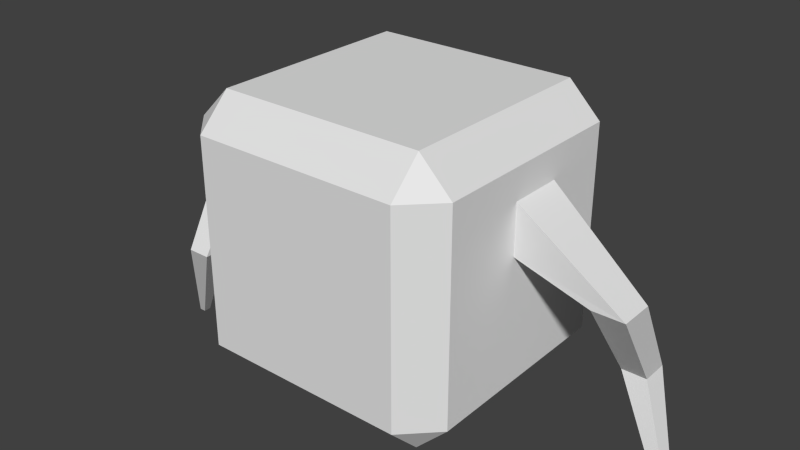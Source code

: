 # Source: CentipedeBody.blend  (saved by Blender 2.79.0; exported with 4.5.12 LTS)
import bpy
from mathutils import Matrix  # noqa: F401  (used for matrix-valued properties, if any)

bpy.ops.wm.read_factory_settings(use_empty=True)
scene = bpy.context.scene
scene.name = 'Scene'

# ---- collections
col_collection_1 = bpy.data.collections.new('Collection 1'); scene.collection.children.link(col_collection_1)

# ---- materials (node trees are filled in below, after node groups)
mat_material = bpy.data.materials.new('Material')
mat_material.alpha_threshold = 0.0
mat_material.use_transparent_shadow = False
mat_material.roughness = 0.5
mat_material.line_color = (0.0, 0.0, 0.0, 1.0)

# ---- material node trees

# ---- world
world_world = bpy.data.worlds.new('World'); scene.world = world_world
world_world.color = (0.05088, 0.05088, 0.05088)
world_world.use_sun_shadow = False
world_world.sun_shadow_jitter_overblur = 0.0
world_world.cycles.sampling_method = 'NONE'
world_world.cycles.sample_map_resolution = 256

# ---- meshes
me_cube_002 = bpy.data.meshes.new('Cube.002')
me_cube_002.from_pydata([(-3.489, -0.5767, -1.223), (-3.489, -0.5767, 1.223), (3.971, 0.5326, 0.482), (3.971, 0.5326, 0.8243), (-3.066, -0.8224, -1.223), (-3.066, -0.8224, 1.223), (4.313, 0.5326, 0.482), (4.313, 0.5326, 0.8243), (0.7758, -0.4562, 0.253), (0.7758, -0.4562, -1.302), (2.33, -0.4562, 0.253), (2.33, -0.4562, -1.302), (0.8021, -0.01533, 2.718), (2.017, -0.01533, 1.503), (0.8021, -0.01533, 1.503), (2.017, -0.01533, 2.718)], [], [(12, 3, 2, 14), (3, 7, 6, 2), (10, 5, 4, 11), (5, 1, 0, 4), (14, 2, 6, 13), (15, 7, 3, 12), (5, 10, 8, 1), (0, 9, 11, 4), (15, 10, 11, 13), (1, 8, 9, 0), (7, 15, 13, 6), (10, 15, 12, 8), (9, 14, 13, 11), (8, 12, 14, 9)])
me_cube_002.use_remesh_preserve_volume = False
me_cube_002.use_remesh_preserve_attributes = False
me_cube_002.use_mirror_vertex_groups = False
me_cube_002.update()
me_cube = bpy.data.meshes.new('Cube')
me_cube.from_pydata([(1.0, 0.762, -0.762), (0.762, 0.762, -1.0), (0.762, 1.0, -0.762), (1.0, -0.762, -0.762), (0.762, -1.0, -0.762), (0.762, -0.762, -1.0), (-0.762, -1.0, -0.762), (-1.0, -0.762, -0.762), (-0.762, -0.762, -1.0), (-0.762, 1.0, -0.762), (-0.762, 0.762, -1.0), (-1.0, 0.762, -0.762), (0.762, 1.0, 0.762), (0.762, 0.762, 1.0), (1.0, 0.762, 0.762), (0.762, -1.0, 0.762), (1.0, -0.762, 0.762), (0.762, -0.762, 1.0), (-1.0, -0.762, 0.762), (-0.762, -1.0, 0.762), (-0.762, -0.762, 1.0), (-1.0, 0.762, 0.762), (-0.762, 0.762, 1.0), (-0.762, 1.0, 0.762)], [], [(12, 2, 9, 23), (4, 15, 19, 6), (7, 18, 21, 11), (13, 22, 20, 17), (0, 14, 16, 3), (0, 1, 2), (3, 4, 5), (6, 7, 8), (9, 10, 11), (12, 13, 14), (15, 16, 17), (18, 19, 20), (21, 22, 23), (0, 3, 5, 1), (1, 10, 9, 2), (2, 12, 14, 0), (4, 6, 8, 5), (3, 16, 15, 4), (7, 11, 10, 8), (6, 19, 18, 7), (11, 21, 23, 9), (13, 17, 16, 14), (12, 23, 22, 13), (17, 20, 19, 15), (20, 22, 21, 18), (1, 5, 8, 10)])
me_cube.materials.append(mat_material)
me_cube.use_remesh_preserve_volume = False
me_cube.use_remesh_preserve_attributes = False
me_cube.use_mirror_vertex_groups = False
me_cube.update()
me_cube_003 = bpy.data.meshes.new('Cube.003')
me_cube_003.from_pydata([(-3.489, -0.5767, -1.223), (-3.489, -0.5767, 1.223), (3.971, 0.5326, 0.482), (3.971, 0.5326, 0.8243), (-3.066, -0.8224, -1.223), (-3.066, -0.8224, 1.223), (4.313, 0.5326, 0.482), (4.313, 0.5326, 0.8243), (0.7758, -0.4562, 0.253), (0.7758, -0.4562, -1.302), (2.33, -0.4562, 0.253), (2.33, -0.4562, -1.302), (0.8021, -0.01533, 2.718), (2.017, -0.01533, 1.503), (0.8021, -0.01533, 1.503), (2.017, -0.01533, 2.718)], [], [(12, 3, 2, 14), (3, 7, 6, 2), (10, 5, 4, 11), (5, 1, 0, 4), (14, 2, 6, 13), (15, 7, 3, 12), (5, 10, 8, 1), (0, 9, 11, 4), (15, 10, 11, 13), (1, 8, 9, 0), (7, 15, 13, 6), (10, 15, 12, 8), (9, 14, 13, 11), (8, 12, 14, 9)])
me_cube_003.use_remesh_preserve_volume = False
me_cube_003.use_remesh_preserve_attributes = False
me_cube_003.use_mirror_vertex_groups = False
me_cube_003.update()
arm_armature = bpy.data.armatures.new('Armature')  # bones are not reproduced
arm_armature_001 = bpy.data.armatures.new('Armature.001')  # bones are not reproduced

# ---- objects
ob_armature = bpy.data.objects.new('Armature', arm_armature)
ob_cube_001 = bpy.data.objects.new('Cube.001', me_cube_002)
ob_cube = bpy.data.objects.new('Cube', me_cube)
ob_armature_001 = bpy.data.objects.new('Armature.001', arm_armature_001)
ob_cube_002 = bpy.data.objects.new('Cube.002', me_cube_003)

# ---- transforms, parenting, visibility, modifiers, constraints
ob_armature.location = (0.6627, 0.09034, 0.9736)
ob_armature.show_in_front = True
ob_armature.lineart.crease_threshold = 0.0
ob_cube_001.parent = ob_armature
ob_cube_001.matrix_parent_inverse = Matrix(((1.0, 0.0, 0.0, -0.6627), (0.0, 1.0, 0.0, -0.09034), (0.0, 0.0, 1.0, -0.9736), (0.0, 0.0, 0.0, 1.0)))
ob_cube_001.location = (0.9803, 0.04222, 0.307)
ob_cube_001.rotation_euler = (-1.571, -0.0, 0.0)
ob_cube_001.scale = (0.102, 1.0, 0.1126)
ob_cube_001.lineart.crease_threshold = 0.0
_vg = ob_cube_001.vertex_groups.new(name='Bone')
for _i, _w in zip([0, 1, 4, 5, 8, 9, 10, 11, 12, 13, 14, 15], [1.018, 1.003, 0.9903, 1.026, 0.9171, 0.6531, 0.1609, 0.2644, 0.05029, 0.06284, 0.09172, 0.02467]): _vg.add([_i], _w, 'REPLACE')
_vg = ob_cube_001.vertex_groups.new(name='Bone.001')
for _i, _w in zip([8, 9, 10, 11, 12, 13, 14, 15], [0.08239, 0.3462, 0.8378, 0.7343, 0.9322, 0.8626, 0.87, 0.9101]): _vg.add([_i], _w, 'REPLACE')
_vg = ob_cube_001.vertex_groups.new(name='Bone.002')
for _i, _w in zip([2, 3, 6, 7, 13, 14, 15], [0.9993, 0.989, 1.005, 0.9974, 0.07455, 0.02664, 0.0526]): _vg.add([_i], _w, 'REPLACE')
_m = ob_cube_001.modifiers.new('Armature', 'ARMATURE')
_m.object = ob_armature
ob_cube.location = (0.0, 0.0, 0.7522)
ob_cube.scale = (0.683, 0.683, 0.683)
ob_cube.lock_rotations_4d = False
ob_cube.empty_display_type = 'ARROWS'
ob_cube.lineart.crease_threshold = 0.0
ob_armature_001.location = (-0.646, 0.09034, 0.9736)
ob_armature_001.rotation_euler = (0.0, -0.0, -3.142)
ob_armature_001.show_in_front = True
ob_armature_001.lineart.crease_threshold = 0.0
ob_cube_002.parent = ob_armature_001
ob_cube_002.matrix_parent_inverse = Matrix(((-1.0, -1.51e-07, 0.0, -0.646), (1.51e-07, -1.0, 0.0, 0.09034), (0.0, 0.0, 1.0, -0.9736), (0.0, 0.0, 0.0, 1.0)))
ob_cube_002.location = (-0.9859, 0.04222, 0.307)
ob_cube_002.rotation_euler = (-1.571, -0.0, 3.142)
ob_cube_002.scale = (0.102, 1.0, 0.1126)
ob_cube_002.lineart.crease_threshold = 0.0
_vg = ob_cube_002.vertex_groups.new(name='Bone')
for _i, _w in zip([0, 1, 4, 5, 8, 9, 10, 11, 12, 13, 14, 15], [1.032, 1.018, 1.011, 1.089, 0.9211, 0.7905, 0.1917, 0.2202, 0.1239, 0.1338, 0.173, 0.1073]): _vg.add([_i], _w, 'REPLACE')
_vg = ob_cube_002.vertex_groups.new(name='Bone.001')
for _i, _w in zip([2, 3, 6, 7, 8, 9, 10, 11, 12, 13, 14, 15], [0.07051, 0.07478, 0.05695, 0.05971, 0.07777, 0.2091, 0.8056, 0.7789, 0.8165, 0.7492, 0.7444, 0.7997]): _vg.add([_i], _w, 'REPLACE')
_vg = ob_cube_002.vertex_groups.new(name='Bone.002')
for _i, _w in zip([2, 3, 6, 7, 12, 13, 14, 15], [0.9165, 0.9126, 0.9338, 0.93, 0.05966, 0.117, 0.08264, 0.09304]): _vg.add([_i], _w, 'REPLACE')
_m = ob_cube_002.modifiers.new('Armature', 'ARMATURE')
_m.object = ob_armature_001

# ---- collection membership
col_collection_1.objects.link(ob_armature)
col_collection_1.objects.link(ob_cube_001)
col_collection_1.objects.link(ob_cube)
col_collection_1.objects.link(ob_armature_001)
col_collection_1.objects.link(ob_cube_002)

# ---- scene / render settings (as saved in the file)
scene.frame_start = 0; scene.frame_end = 25; scene.frame_set(0)
scene.render.engine = 'BLENDER_EEVEE_NEXT'
scene.render.resolution_percentage = 50
scene.render.dither_intensity = 0.0
scene.cycles.use_denoising = False
scene.cycles.samples = 10
scene.cycles.sampling_pattern = 'TABULATED_SOBOL'
scene.cycles.light_sampling_threshold = 0.0
scene.cycles.use_adaptive_sampling = False
scene.cycles.use_light_tree = False
scene.cycles.blur_glossy = 0.0
scene.cycles.pixel_filter_type = 'GAUSSIAN'
scene.cycles.sample_clamp_indirect = 0.0
scene.view_settings.view_transform = 'Standard'
bpy.context.view_layer.update()

# ---- added for rendering (the .blend has no active camera and no usable light): camera, sun
cam_auto = bpy.data.cameras.new('AutoCamera')
cam_auto.lens = 50.0
cam_auto.sensor_width = 36.0
cam_auto.clip_end = 1000.0
ob_auto_camera = bpy.data.objects.new('AutoCamera', cam_auto)
scene.collection.objects.link(ob_auto_camera)
ob_auto_camera.location = (2.87768, -3.45658, 3.05654)
ob_auto_camera.rotation_euler = (1.09748, -7.21219e-08, 0.694738)
scene.camera = ob_auto_camera
light_auto_sun = bpy.data.lights.new('AutoSun', 'SUN')
light_auto_sun.energy = 3.0
light_auto_sun.angle = 0.0523599
ob_auto_sun = bpy.data.objects.new('AutoSun', light_auto_sun)
scene.collection.objects.link(ob_auto_sun)
ob_auto_sun.rotation_euler = (0.872665, 0.174533, 0.523599)
bpy.context.view_layer.update()

